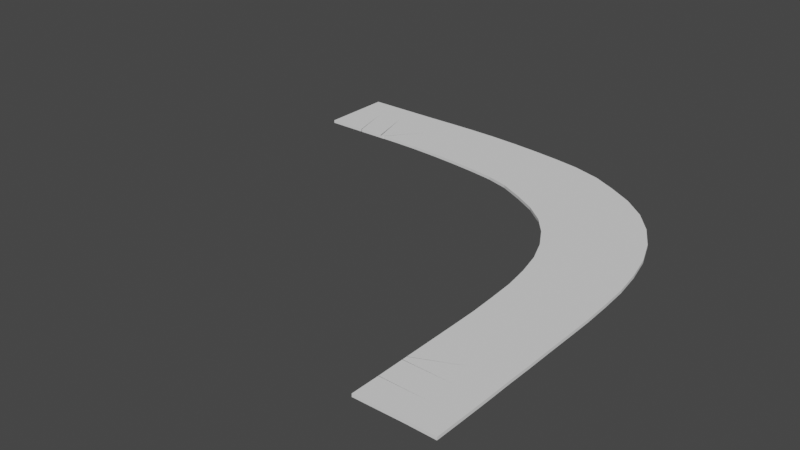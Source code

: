 # Source: 90Road_1.blend  (saved by Blender 3.5.10; exported with 4.5.12 LTS)
import bpy
from mathutils import Matrix  # noqa: F401  (used for matrix-valued properties, if any)

bpy.ops.wm.read_factory_settings(use_empty=True)
scene = bpy.context.scene
scene.name = 'Scene'

# ---- collections
col_collection = bpy.data.collections.new('Collection'); scene.collection.children.link(col_collection)

# ---- world
world_world = bpy.data.worlds.new('World'); scene.world = world_world
world_world.use_nodes = True; world_world.node_tree.nodes.clear()
_N = world_world.node_tree.nodes; _L = world_world.node_tree.links
n0 = _N.new('ShaderNodeOutputWorld'); n0.name = 'World Output'; n0.location = (300, 300)
n1 = _N.new('ShaderNodeBackground'); n1.name = 'Background'; n1.location = (10, 300)
n1.inputs[0].default_value = (0.05088, 0.05088, 0.05088, 1.0)
_L.new(n1.outputs[0], n0.inputs[0])
n0.is_active_output = True
world_world.color = (0.05088, 0.05088, 0.05088)
world_world.use_sun_shadow = False
world_world.sun_shadow_jitter_overblur = 0.0

# ---- meshes
me_cube_001 = bpy.data.meshes.new('Cube.001')
me_cube_001.from_pydata([(-2.0, -1.0, -1.0), (-2.0, -1.0, 1.0), (-2.0, 1.0, -1.0), (-2.0, 1.0, 1.0), (-1.016e-07, -1.0, -1.0), (-1.29e-07, -1.0, 1.0), (1.513e-07, 1.0, -1.0), (1.239e-07, 1.0, 1.0), (-1.016e-07, -1.0, -1.0), (-1.29e-07, -1.0, 1.0), (1.513e-07, 1.0, -1.0), (1.239e-07, 1.0, 1.0), (2.0, -1.0, -1.0), (2.0, -1.0, 1.0), (2.0, 1.0, -1.0), (2.0, 1.0, 1.0), (2.0, -1.0, -1.0), (2.0, -1.0, 1.0), (2.0, 1.0, -1.0), (2.0, 1.0, 1.0), (4.009, -0.9983, -1.0), (4.009, -0.9983, 1.0), (3.991, 1.002, -1.0), (3.991, 1.002, 1.0), (4.009, -0.9983, -1.0), (4.009, -0.9983, 1.0), (3.991, 1.002, -1.0), (3.991, 1.002, 1.0), (6.007, -0.9735, -1.0), (6.007, -0.9735, 1.0), (5.992, 1.026, -1.0), (5.992, 1.026, 1.0), (6.007, -0.9735, -1.0), (6.007, -0.9735, 1.0), (5.992, 1.026, -1.0), (5.992, 1.026, 1.0), (7.987, -0.9768, -1.0), (7.987, -0.9768, 1.0), (8.013, 1.023, -1.0), (8.013, 1.023, 1.0), (7.987, -0.9768, -1.0), (7.987, -0.9768, 1.0), (8.013, 1.023, -1.0), (8.013, 1.023, 1.0), (9.954, -1.031, -1.0), (9.954, -1.031, 1.0), (10.04, 0.9675, -1.0), (10.04, 0.9675, 1.0), (9.954, -1.031, -1.0), (9.954, -1.031, 1.0), (10.04, 0.9675, -1.0), (10.04, 0.9675, 1.0), (11.91, -1.158, -1.0), (11.91, -1.158, 1.0), (12.08, 0.8351, -1.0), (12.08, 0.8351, 1.0), (11.91, -1.158, -1.0), (11.91, -1.158, 1.0), (12.08, 0.8351, -1.0), (12.08, 0.8351, 1.0), (13.88, -1.344, -1.0), (13.88, -1.344, 1.0), (14.09, 0.6442, -1.0), (14.09, 0.6442, 1.0), (13.88, -1.344, -1.0), (13.88, -1.344, 1.0), (14.09, 0.6442, -1.0), (14.09, 0.6442, 1.0), (15.83, -1.584, -1.0), (15.83, -1.584, 1.0), (16.11, 0.397, -1.0), (16.11, 0.397, 1.0), (15.83, -1.584, -1.0), (15.83, -1.584, 1.0), (16.11, 0.397, -1.0), (16.11, 0.397, 1.0), (17.75, -1.898, -1.0), (17.75, -1.898, 1.0), (18.14, 0.06509, -1.0), (18.14, 0.06509, 1.0), (17.75, -1.898, -1.0), (17.75, -1.898, 1.0), (18.14, 0.06509, -1.0), (18.14, 0.06509, 1.0), (19.44, -2.38, -1.0), (19.44, -2.38, 1.0), (20.28, -0.5646, -1.0), (20.28, -0.5646, 1.0), (19.44, -2.38, -1.0), (19.44, -2.38, 1.0), (20.28, -0.5646, -1.0), (20.28, -0.5646, 1.0), (21.19, -3.25, -1.0), (21.19, -3.25, 1.0), (22.11, -1.469, -1.0), (22.11, -1.469, 1.0), (21.19, -3.25, -1.0), (21.19, -3.25, 1.0), (22.11, -1.469, -1.0), (22.11, -1.469, 1.0), (22.83, -4.183, -1.0), (22.83, -4.183, 1.0), (23.94, -2.516, -1.0), (23.94, -2.516, 1.0), (22.83, -4.183, -1.0), (22.83, -4.183, 1.0), (23.94, -2.516, -1.0), (23.94, -2.516, 1.0), (24.24, -5.314, -1.0), (24.24, -5.314, 1.0), (25.64, -3.889, -1.0), (25.64, -3.889, 1.0), (24.24, -5.314, -1.0), (24.24, -5.314, 1.0), (25.64, -3.889, -1.0), (25.64, -3.889, 1.0), (25.41, -6.705, -1.0), (25.41, -6.705, 1.0), (27.04, -5.557, -1.0), (27.04, -5.557, 1.0), (25.41, -6.705, -1.0), (25.41, -6.705, 1.0), (27.04, -5.557, -1.0), (27.04, -5.557, 1.0), (26.34, -8.289, -1.0), (26.34, -8.289, 1.0), (28.14, -7.413, -1.0), (28.14, -7.413, 1.0), (26.34, -8.289, -1.0), (26.34, -8.289, 1.0), (28.14, -7.413, -1.0), (28.14, -7.413, 1.0), (27.02, -10.01, -1.0), (27.02, -10.01, 1.0), (28.93, -9.411, -1.0), (28.93, -9.411, 1.0), (27.02, -10.01, -1.0), (27.02, -10.01, 1.0), (28.93, -9.411, -1.0), (28.93, -9.411, 1.0), (27.45, -11.83, -1.0), (27.45, -11.83, 1.0), (29.42, -11.47, -1.0), (29.42, -11.47, 1.0), (27.45, -11.83, -1.0), (27.45, -11.83, 1.0), (29.42, -11.47, -1.0), (29.42, -11.47, 1.0), (27.73, -13.71, -1.0), (27.73, -13.71, 1.0), (29.73, -13.55, -1.0), (29.73, -13.55, 1.0), (27.73, -13.71, -1.0), (27.73, -13.71, 1.0), (29.73, -13.55, -1.0), (29.73, -13.55, 1.0), (27.86, -15.68, -1.0), (27.86, -15.68, 1.0), (29.86, -15.57, -1.0), (29.86, -15.57, 1.0), (27.86, -15.68, -1.0), (27.86, -15.68, 1.0), (29.86, -15.57, -1.0), (29.86, -15.57, 1.0), (27.94, -17.65, -1.0), (27.94, -17.65, 1.0), (29.94, -17.6, -1.0), (29.94, -17.6, 1.0), (27.94, -17.65, -1.0), (27.94, -17.65, 1.0), (29.94, -17.6, -1.0), (29.94, -17.6, 1.0), (27.95, -19.62, -1.0), (27.95, -19.62, 1.0), (29.95, -19.62, -1.0), (29.95, -19.62, 1.0), (27.95, -19.62, -1.0), (27.95, -19.62, 1.0), (29.95, -19.62, -1.0), (29.95, -19.62, 1.0), (27.95, -21.63, -1.0), (27.95, -21.63, 1.0), (29.95, -21.62, -1.0), (29.95, -21.62, 1.0), (27.95, -21.63, -1.0), (27.95, -21.63, 1.0), (29.95, -21.62, -1.0), (29.95, -21.62, 1.0), (27.96, -23.62, -1.0), (27.96, -23.62, 1.0), (29.96, -23.62, -1.0), (29.96, -23.62, 1.0), (27.96, -23.62, -1.0), (27.96, -23.62, 1.0), (29.96, -23.62, -1.0), (29.96, -23.62, 1.0), (27.95, -25.62, -1.0), (27.95, -25.62, 1.0), (29.95, -25.62, -1.0), (29.95, -25.62, 1.0), (27.95, -25.62, -1.0), (27.95, -25.62, 1.0), (29.95, -25.62, -1.0), (29.95, -25.62, 1.0), (27.96, -27.63, -1.0), (27.96, -27.63, 1.0), (29.96, -27.62, -1.0), (29.96, -27.62, 1.0), (27.96, -27.63, -1.0), (27.96, -27.63, 1.0), (29.96, -27.62, -1.0), (29.96, -27.62, 1.0), (27.95, -29.61, -1.0), (27.95, -29.61, 1.0), (29.95, -29.64, -1.0), (29.95, -29.64, 1.0), (27.95, -29.61, -1.0), (27.95, -29.61, 1.0), (29.95, -29.64, -1.0), (29.95, -29.64, 1.0), (27.93, -31.61, -1.0), (27.93, -31.61, 1.0), (29.93, -31.64, -1.0), (29.93, -31.64, 1.0), (-2.0, -4.497, -1.0), (-2.0, -4.497, 1.0), (1.002, -4.497, 1.0), (1.002, -4.497, -1.0), (0.9638, -4.497, -1.0), (0.9638, -4.497, 1.0), (3.032, -4.497, 1.0), (3.032, -4.497, -1.0), (2.964, -4.497, -1.0), (2.964, -4.497, 1.0), (3.213, -4.495, 1.0), (3.213, -4.495, -1.0), (3.212, -4.495, -1.0), (3.212, -4.495, 1.0), (3.296, -4.471, 1.0), (3.296, -4.471, -1.0), (3.272, -4.471, -1.0), (3.272, -4.471, 1.0), (4.413, -4.474, 1.0), (4.413, -4.474, -1.0), (4.413, -4.474, -1.0), (4.413, -4.474, 1.0), (6.381, -4.528, 1.0), (6.381, -4.528, -1.0), (6.381, -4.528, -1.0), (6.381, -4.528, 1.0), (8.34, -4.655, 1.0), (8.34, -4.655, -1.0), (8.34, -4.655, -1.0), (8.34, -4.655, 1.0), (10.3, -4.841, 1.0), (10.3, -4.841, -1.0), (10.3, -4.841, -1.0), (10.3, -4.841, 1.0), (12.26, -5.081, 1.0), (12.26, -5.081, -1.0), (12.26, -5.081, -1.0), (12.26, -5.081, 1.0), (14.18, -5.395, 1.0), (14.18, -5.395, -1.0), (14.18, -5.395, -1.0), (14.18, -5.395, 1.0), (15.86, -5.877, 1.0), (15.86, -5.877, -1.0), (15.86, -5.877, -1.0), (15.86, -5.877, 1.0), (17.62, -6.747, 1.0), (17.62, -6.747, -1.0), (17.62, -6.747, -1.0), (17.62, -6.747, 1.0), (19.26, -7.681, 1.0), (19.26, -7.681, -1.0), (19.26, -7.681, -1.0), (19.26, -7.681, 1.0), (20.67, -8.811, 1.0), (20.67, -8.811, -1.0), (20.67, -8.811, -1.0), (20.67, -8.811, 1.0), (21.83, -10.2, 1.0), (21.83, -10.2, -1.0), (21.83, -10.2, -1.0), (21.83, -10.2, 1.0), (22.77, -11.79, 1.0), (22.77, -11.79, -1.0), (22.77, -11.79, -1.0), (22.77, -11.79, 1.0), (23.45, -13.5, 1.0), (23.45, -13.5, -1.0), (23.45, -13.5, -1.0), (23.45, -13.5, 1.0), (23.88, -15.33, 1.0), (23.88, -15.33, -1.0), (23.88, -15.33, -1.0), (23.88, -15.33, 1.0), (24.16, -17.21, 1.0), (24.16, -17.21, -1.0), (24.16, -17.21, -1.0), (24.16, -17.21, 1.0), (24.28, -19.17, 1.0), (24.28, -19.17, -1.0), (24.28, -19.17, -1.0), (24.28, -19.17, 1.0), (24.37, -21.15, 1.0), (24.37, -21.15, -1.0), (24.37, -21.15, -1.0), (24.37, -21.15, 1.0), (24.38, -23.12, 1.0), (24.38, -23.12, -1.0), (24.38, -23.12, -1.0), (24.38, -23.12, 1.0), (24.38, -25.12, 1.0), (24.38, -25.12, -1.0), (24.38, -25.12, -1.0), (24.38, -25.12, 1.0), (24.38, -27.12, 1.0), (24.38, -27.12, -1.0), (24.38, -27.12, -1.0), (24.38, -27.12, 1.0), (24.38, -27.23, 1.0), (24.38, -27.23, -1.0), (24.38, -27.21, -1.0), (24.38, -27.21, 1.0), (24.38, -27.6, 1.0), (24.38, -27.6, -1.0), (24.38, -27.58, -1.0), (24.38, -27.58, 1.0), (24.38, -29.58, 1.0), (24.38, -29.58, -1.0), (24.38, -29.56, -1.0), (24.38, -29.56, 1.0), (24.36, -31.64, 1.0), (24.36, -31.64, -1.0)], [], [(0, 1, 3, 2), (2, 3, 7, 6), (6, 7, 5, 4), (2, 6, 4, 0), (7, 3, 1, 5), (8, 9, 11, 10), (10, 11, 15, 14), (14, 15, 13, 12), (10, 14, 12, 8), (15, 11, 9, 13), (16, 17, 19, 18), (18, 19, 23, 22), (22, 23, 21, 20), (18, 22, 20, 16), (23, 19, 17, 21), (24, 25, 27, 26), (26, 27, 31, 30), (30, 31, 29, 28), (26, 30, 28, 24), (31, 27, 25, 29), (32, 33, 35, 34), (34, 35, 39, 38), (38, 39, 37, 36), (34, 38, 36, 32), (39, 35, 33, 37), (40, 41, 43, 42), (42, 43, 47, 46), (46, 47, 45, 44), (53, 49, 249, 250), (42, 46, 44, 40), (47, 43, 41, 45), (48, 49, 51, 50), (50, 51, 55, 54), (54, 55, 53, 52), (156, 157, 302, 303), (50, 54, 52, 48), (55, 51, 49, 53), (56, 57, 59, 58), (58, 59, 63, 62), (62, 63, 61, 60), (48, 52, 251, 248), (58, 62, 60, 56), (63, 59, 57, 61), (64, 65, 67, 66), (66, 67, 71, 70), (70, 71, 69, 68), (89, 88, 268, 269), (66, 70, 68, 64), (71, 67, 65, 69), (72, 73, 75, 74), (74, 75, 79, 78), (78, 79, 77, 76), (189, 185, 317, 318), (74, 78, 76, 72), (79, 75, 73, 77), (80, 81, 83, 82), (82, 83, 87, 86), (86, 87, 85, 84), (52, 53, 250, 251), (82, 86, 84, 80), (87, 83, 81, 85), (88, 89, 91, 90), (90, 91, 95, 94), (94, 95, 93, 92), (184, 188, 319, 316), (90, 94, 92, 88), (95, 91, 89, 93), (96, 97, 99, 98), (98, 99, 103, 102), (102, 103, 101, 100), (85, 81, 265, 266), (98, 102, 100, 96), (103, 99, 97, 101), (104, 105, 107, 106), (106, 107, 111, 110), (110, 111, 109, 108), (188, 189, 318, 319), (106, 110, 108, 104), (111, 107, 105, 109), (112, 113, 115, 114), (114, 115, 119, 118), (118, 119, 117, 116), (80, 84, 267, 264), (114, 118, 116, 112), (119, 115, 113, 117), (120, 121, 123, 122), (122, 123, 127, 126), (126, 127, 125, 124), (121, 120, 284, 285), (122, 126, 124, 120), (127, 123, 121, 125), (128, 129, 131, 130), (130, 131, 135, 134), (134, 135, 133, 132), (221, 217, 333, 334), (130, 134, 132, 128), (135, 131, 129, 133), (136, 137, 139, 138), (138, 139, 143, 142), (142, 143, 141, 140), (84, 85, 266, 267), (138, 142, 140, 136), (143, 139, 137, 141), (144, 145, 147, 146), (146, 147, 151, 150), (150, 151, 149, 148), (216, 220, 335, 332), (146, 150, 148, 144), (151, 147, 145, 149), (152, 153, 155, 154), (154, 155, 159, 158), (158, 159, 157, 156), (17, 16, 232, 233), (154, 158, 156, 152), (159, 155, 153, 157), (160, 161, 163, 162), (162, 163, 167, 166), (166, 167, 165, 164), (117, 113, 281, 282), (162, 166, 164, 160), (167, 163, 161, 165), (168, 169, 171, 170), (170, 171, 175, 174), (174, 175, 173, 172), (220, 221, 334, 335), (170, 174, 172, 168), (175, 171, 169, 173), (176, 177, 179, 178), (178, 179, 183, 182), (182, 183, 181, 180), (112, 116, 283, 280), (178, 182, 180, 176), (183, 179, 177, 181), (184, 185, 187, 186), (186, 187, 191, 190), (190, 191, 189, 188), (153, 152, 300, 301), (186, 190, 188, 184), (191, 187, 185, 189), (192, 193, 195, 194), (194, 195, 199, 198), (198, 199, 197, 196), (13, 9, 229, 230), (194, 198, 196, 192), (199, 195, 193, 197), (200, 201, 203, 202), (202, 203, 207, 206), (206, 207, 205, 204), (116, 117, 282, 283), (202, 206, 204, 200), (207, 203, 201, 205), (208, 209, 211, 210), (210, 211, 215, 214), (214, 215, 213, 212), (8, 12, 231, 228), (210, 214, 212, 208), (215, 211, 209, 213), (216, 217, 219, 218), (218, 219, 223, 222), (222, 223, 221, 220), (49, 48, 248, 249), (218, 222, 220, 216), (223, 219, 217, 221), (149, 145, 297, 298), (12, 13, 230, 231), (144, 148, 299, 296), (185, 184, 316, 317), (45, 41, 245, 246), (247, 246, 245, 244), (251, 250, 249, 248), (255, 254, 253, 252), (259, 258, 257, 256), (263, 262, 261, 260), (267, 266, 265, 264), (271, 270, 269, 268), (275, 274, 273, 272), (279, 278, 277, 276), (283, 282, 281, 280), (287, 286, 285, 284), (291, 290, 289, 288), (295, 294, 293, 292), (299, 298, 297, 296), (303, 302, 301, 300), (307, 306, 305, 304), (311, 310, 309, 308), (315, 314, 313, 312), (319, 318, 317, 316), (323, 322, 321, 320), (327, 326, 325, 324), (331, 330, 329, 328), (335, 334, 333, 332), (224, 227, 226, 225), (228, 231, 230, 229), (240, 243, 242, 241), (232, 235, 234, 233), (236, 239, 238, 237), (193, 192, 320, 321), (152, 156, 303, 300), (20, 21, 234, 235), (157, 153, 301, 302), (57, 56, 252, 253), (16, 20, 235, 232), (124, 125, 286, 287), (21, 17, 233, 234), (161, 160, 304, 305), (120, 124, 287, 284), (125, 121, 285, 286), (25, 24, 236, 237), (92, 93, 270, 271), (129, 128, 288, 289), (88, 92, 271, 268), (196, 197, 322, 323), (93, 89, 269, 270), (192, 196, 323, 320), (60, 61, 254, 255), (197, 193, 321, 322), (97, 96, 272, 273), (56, 60, 255, 252), (164, 165, 306, 307), (61, 57, 253, 254), (201, 200, 324, 325), (160, 164, 307, 304), (28, 29, 238, 239), (165, 161, 305, 306), (65, 64, 256, 257), (24, 28, 239, 236), (132, 133, 290, 291), (29, 25, 237, 238), (169, 168, 308, 309), (128, 132, 291, 288), (133, 129, 289, 290), (33, 32, 240, 241), (100, 101, 274, 275), (137, 136, 292, 293), (96, 100, 275, 272), (204, 205, 326, 327), (101, 97, 273, 274), (1, 0, 224, 225), (200, 204, 327, 324), (68, 69, 258, 259), (205, 201, 325, 326), (105, 104, 276, 277), (64, 68, 259, 256), (172, 173, 310, 311), (69, 65, 257, 258), (209, 208, 328, 329), (168, 172, 311, 308), (36, 37, 242, 243), (173, 169, 309, 310), (73, 72, 260, 261), (32, 36, 243, 240), (140, 141, 294, 295), (37, 33, 241, 242), (177, 176, 312, 313), (136, 140, 295, 292), (4, 5, 226, 227), (141, 137, 293, 294), (41, 40, 244, 245), (0, 4, 227, 224), (108, 109, 278, 279), (5, 1, 225, 226), (145, 144, 296, 297), (104, 108, 279, 276), (212, 213, 330, 331), (109, 105, 277, 278), (9, 8, 228, 229), (208, 212, 331, 328), (76, 77, 262, 263), (213, 209, 329, 330), (113, 112, 280, 281), (72, 76, 263, 260), (180, 181, 314, 315), (77, 73, 261, 262), (217, 216, 332, 333), (176, 180, 315, 312), (44, 45, 246, 247), (181, 177, 313, 314), (81, 80, 264, 265), (40, 44, 247, 244), (148, 149, 298, 299)])
_uv = me_cube_001.uv_layers.new(name='UVMap')
_uv.uv.foreach_set('vector', [0.8955, 0.5253, 0.8745, 0.532, 0.8682, 0.5092, 0.8911, 0.5035, 0.7896, 0.9149, 0.7068, 0.9149, 0.7068, 0.8321, 0.7896, 0.8321, 0.7896, 0.8321, 0.7068, 0.8321, 0.7068, 0.7494, 0.7896, 0.7494, 0.8911, 0.5035, 0.9148, 0.4998, 0.9178, 0.5235, 0.8955, 0.5253, 0.9578, 0.98, 0.9578, 0.9538, 0.9816, 0.9556, 0.984, 0.98, 0.6048, 0.9257, 0.5851, 0.9328, 0.5786, 0.9107, 0.6009, 0.905, 0.8723, 0.748, 0.7896, 0.748, 0.7896, 0.6653, 0.8723, 0.6653, 0.8723, 0.6653, 0.7896, 0.6653, 0.7896, 0.5826, 0.8723, 0.5826, 0.6009, 0.905, 0.6239, 0.902, 0.626, 0.9251, 0.6048, 0.9257, 0.7896, 0.6653, 0.7068, 0.6653, 0.7068, 0.5826, 0.7896, 0.5826, 0.4998, 0.7338, 0.4171, 0.7338, 0.4171, 0.6511, 0.4998, 0.6511, 0.4998, 0.6511, 0.4171, 0.6511, 0.4171, 0.5684, 0.4998, 0.5684, 0.4998, 0.5684, 0.4171, 0.5684, 0.4171, 0.4856, 0.4998, 0.4856, 0.647, 0.9866, 0.647, 0.9677, 0.666, 0.9676, 0.666, 0.9866, 0.4171, 0.5684, 0.3344, 0.5684, 0.3344, 0.4856, 0.4171, 0.4856, 0.2503, 0.9834, 0.1675, 0.9834, 0.1675, 0.9007, 0.2503, 0.9007, 0.2503, 0.9007, 0.1675, 0.9007, 0.1675, 0.8179, 0.2503, 0.8179, 0.2503, 0.8179, 0.1675, 0.8179, 0.1675, 0.7352, 0.2503, 0.7352, 0.9788, 0.5826, 0.9965, 0.5875, 0.9914, 0.6051, 0.9738, 0.6002, 0.9965, 0.6886, 0.9788, 0.6935, 0.9738, 0.6759, 0.9914, 0.6709, 0.3344, 0.9834, 0.2516, 0.9834, 0.2516, 0.9007, 0.3344, 0.9007, 0.3344, 0.9007, 0.2516, 0.9007, 0.2516, 0.8179, 0.3344, 0.8179, 0.3344, 0.8179, 0.2516, 0.8179, 0.2516, 0.7352, 0.3344, 0.7352, 0.9892, 0.1875, 0.9892, 0.2061, 0.9708, 0.2059, 0.9708, 0.1877, 0.7993, 0.1675, 0.8159, 0.1757, 0.8077, 0.1921, 0.7914, 0.184, 0.9752, 0.7348, 0.9929, 0.7299, 0.9977, 0.7476, 0.9801, 0.7524, 0.333, 0.7338, 0.2503, 0.7338, 0.2503, 0.6511, 0.333, 0.6511, 0.333, 0.6511, 0.2503, 0.6511, 0.2503, 0.5684, 0.333, 0.5684, 0.3673, 0.1762, 0.4258, 0.2347, 0.4258, 0.2347, 0.3673, 0.1762, 0.9801, 0.7524, 0.9621, 0.7571, 0.9578, 0.7393, 0.9752, 0.7348, 0.9787, 0.3348, 0.9787, 0.3546, 0.9591, 0.3544, 0.9591, 0.3351, 0.9787, 0.4601, 0.9591, 0.4601, 0.9591, 0.4405, 0.9787, 0.4405, 0.4258, 0.0006802, 0.4843, 0.05918, 0.4258, 0.1177, 0.3673, 0.05918, 0.3673, 0.05918, 0.4258, 0.1177, 0.3673, 0.1762, 0.3088, 0.1177, 0.5684, 0.08342, 0.4856, 0.08342, 0.4856, 0.08342, 0.5684, 0.08342, 0.9892, 0.1675, 0.9892, 0.1862, 0.9708, 0.1859, 0.9708, 0.1679, 0.4258, 0.1177, 0.4843, 0.1762, 0.4258, 0.2347, 0.3673, 0.1762, 0.739, 0.9346, 0.7206, 0.9346, 0.7206, 0.9162, 0.739, 0.9162, 0.8737, 0.4985, 0.7909, 0.4985, 0.7909, 0.4157, 0.8737, 0.4157, 0.8737, 0.4157, 0.7909, 0.4157, 0.7909, 0.333, 0.8737, 0.333, 0.2503, 0.05918, 0.3088, 0.1177, 0.3088, 0.1177, 0.2503, 0.05918, 0.9607, 0.2906, 0.9789, 0.2904, 0.9789, 0.3083, 0.9591, 0.3111, 0.9781, 0.4614, 0.9781, 0.4786, 0.9591, 0.4808, 0.9611, 0.4616, 0.668, 0.545, 0.6876, 0.545, 0.6876, 0.5646, 0.668, 0.5646, 0.6707, 0.9007, 0.588, 0.9007, 0.588, 0.8179, 0.6707, 0.8179, 0.6707, 0.8179, 0.588, 0.8179, 0.588, 0.7352, 0.6707, 0.7352, 0.1231, 0.9635, 0.1038, 0.9644, 0.09941, 0.918, 0.1159, 0.926, 0.7, 0.8302, 0.6824, 0.8394, 0.6737, 0.822, 0.6907, 0.813, 0.9787, 0.356, 0.9787, 0.3759, 0.9591, 0.3756, 0.9591, 0.3563, 0.8343, 0.5263, 0.8107, 0.5219, 0.8144, 0.4998, 0.8365, 0.5035, 0.1662, 0.9007, 0.08342, 0.9007, 0.08342, 0.8179, 0.1662, 0.8179, 0.1662, 0.8179, 0.08342, 0.8179, 0.08342, 0.7352, 0.1662, 0.7352, 0.1177, 0.4258, 0.1762, 0.4843, 0.1762, 0.4843, 0.1177, 0.4258, 0.8365, 0.5035, 0.8582, 0.5057, 0.8554, 0.5268, 0.8343, 0.5263, 0.08342, 0.8179, 0.0006802, 0.8179, 0.0006802, 0.7352, 0.08342, 0.7352, 0.9774, 0.2699, 0.9782, 0.2883, 0.9599, 0.289, 0.9591, 0.2707, 0.1662, 0.5684, 0.1662, 0.6511, 0.08342, 0.6511, 0.08342, 0.5684, 0.08342, 0.5684, 0.08342, 0.6511, 0.0006802, 0.6511, 0.0006802, 0.5684, 0.3088, 0.1177, 0.3673, 0.1762, 0.3673, 0.1762, 0.3088, 0.1177, 0.9591, 0.2707, 0.9602, 0.2503, 0.9782, 0.2539, 0.9774, 0.2699, 0.08342, 0.6511, 0.08342, 0.7338, 0.0006802, 0.7338, 0.0006802, 0.6511, 0.1038, 0.9644, 0.1231, 0.9635, 0.1233, 0.983, 0.1042, 0.9835, 0.9564, 0.9976, 0.8737, 0.9976, 0.8737, 0.9149, 0.9564, 0.9149, 0.9564, 0.9149, 0.8737, 0.9149, 0.8737, 0.8321, 0.9564, 0.8321, 0.0006802, 0.3088, 0.05918, 0.3673, 0.05918, 0.3673, 0.0006802, 0.3088, 0.1042, 0.9835, 0.08478, 0.9834, 0.08508, 0.9644, 0.1038, 0.9644, 0.1423, 0.983, 0.1233, 0.983, 0.1231, 0.9635, 0.1423, 0.9643, 0.6467, 0.9479, 0.6651, 0.9479, 0.6651, 0.9662, 0.6467, 0.9662, 0.647, 0.2503, 0.7055, 0.3088, 0.647, 0.3673, 0.5884, 0.3088, 0.5884, 0.3088, 0.647, 0.3673, 0.5884, 0.4258, 0.5299, 0.3673, 0.0006802, 0.6511, 0.0006802, 0.7338, 0.0006802, 0.7338, 0.0006802, 0.6511, 0.6467, 0.9662, 0.6274, 0.9653, 0.6294, 0.9471, 0.6467, 0.9479, 0.647, 0.3673, 0.7055, 0.4258, 0.647, 0.4843, 0.5884, 0.4258, 0.9578, 0.4985, 0.875, 0.4985, 0.875, 0.4157, 0.9578, 0.4157, 0.9578, 0.4157, 0.875, 0.4157, 0.875, 0.333, 0.9578, 0.333, 0.9578, 0.333, 0.875, 0.333, 0.875, 0.2503, 0.9578, 0.2503, 0.05918, 0.3673, 0.1177, 0.4258, 0.1177, 0.4258, 0.05918, 0.3673, 0.7262, 0.2486, 0.7021, 0.2479, 0.7049, 0.226, 0.7248, 0.2266, 0.6712, 0.2369, 0.6525, 0.2205, 0.669, 0.2049, 0.6844, 0.2184, 0.1662, 0.2489, 0.08342, 0.2489, 0.08342, 0.1662, 0.1662, 0.1662, 0.1662, 0.1662, 0.08342, 0.1662, 0.08342, 0.08342, 0.1662, 0.08342, 0.1662, 0.08342, 0.08342, 0.08342, 0.08342, 0.0006802, 0.1662, 0.0006802, 0.0006802, 0.4856, 0.0006802, 0.5684, 0.0006802, 0.5684, 0.0006802, 0.4856, 0.6457, 0.9676, 0.6457, 0.9875, 0.6274, 0.9859, 0.6274, 0.9693, 0.08342, 0.08342, 0.0006802, 0.08342, 0.0006802, 0.0006802, 0.08342, 0.0006802, 0.8289, 0.8273, 0.8299, 0.8457, 0.7909, 0.8453, 0.7913, 0.8063, 0.5025, 0.9007, 0.4198, 0.9007, 0.4198, 0.8179, 0.5025, 0.8179, 0.5025, 0.8179, 0.4198, 0.8179, 0.4198, 0.7352, 0.5025, 0.7352, 0.8299, 0.8457, 0.8289, 0.8273, 0.8458, 0.8594, 0.8479, 0.87, 0.7913, 0.8063, 0.8218, 0.7494, 0.8479, 0.8196, 0.8289, 0.8273, 0.8716, 0.9552, 0.8716, 0.9763, 0.8521, 0.9748, 0.8521, 0.9568, 0.7896, 0.5812, 0.7068, 0.5812, 0.7068, 0.4985, 0.7896, 0.4985, 0.7896, 0.4985, 0.7068, 0.4985, 0.7068, 0.4157, 0.7896, 0.4157, 0.7896, 0.4157, 0.7068, 0.4157, 0.7068, 0.333, 0.7896, 0.333, 0.5503, 0.933, 0.5721, 0.9307, 0.5586, 0.9755, 0.5449, 0.952, 0.1471, 0.902, 0.1661, 0.9072, 0.16, 0.9245, 0.1437, 0.9201, 0.9786, 0.3124, 0.9786, 0.3334, 0.9591, 0.3319, 0.9591, 0.3139, 0.4185, 0.9834, 0.3357, 0.9834, 0.3357, 0.9007, 0.4185, 0.9007, 0.4185, 0.9007, 0.3357, 0.9007, 0.3357, 0.8179, 0.4185, 0.8179, 0.4185, 0.8179, 0.3357, 0.8179, 0.3357, 0.7352, 0.4185, 0.7352, 0.0006802, 0.5684, 0.0006802, 0.6511, 0.0006802, 0.6511, 0.0006802, 0.5684, 0.7845, 0.2457, 0.7647, 0.2385, 0.7725, 0.2202, 0.7901, 0.2266, 0.754, 0.2426, 0.729, 0.2457, 0.7276, 0.222, 0.7497, 0.2192, 0.692, 0.86, 0.692, 0.8783, 0.6737, 0.8783, 0.6737, 0.86, 0.4116, 0.2503, 0.4701, 0.3088, 0.4116, 0.3673, 0.3531, 0.3088, 0.3531, 0.3088, 0.4116, 0.3673, 0.3531, 0.4258, 0.2946, 0.3673, 0.515, 0.9256, 0.5358, 0.9321, 0.5373, 0.9497, 0.5176, 0.9755, 0.6737, 0.86, 0.6743, 0.8408, 0.6925, 0.8425, 0.692, 0.86, 0.6743, 0.8975, 0.6737, 0.8783, 0.692, 0.8783, 0.6925, 0.8957, 0.668, 0.6235, 0.6864, 0.6235, 0.6864, 0.6419, 0.668, 0.6419, 0.5684, 0.2489, 0.4856, 0.2489, 0.4856, 0.1662, 0.5684, 0.1662, 0.5684, 0.1662, 0.4856, 0.1662, 0.4856, 0.08342, 0.5684, 0.08342, 0.4171, 0.7338, 0.4998, 0.7338, 0.4998, 0.7338, 0.4171, 0.7338, 0.6511, 0.1662, 0.5684, 0.1662, 0.5684, 0.08342, 0.6511, 0.08342, 0.683, 0.9791, 0.6841, 0.9584, 0.7022, 0.9613, 0.7034, 0.9791, 0.9564, 0.8308, 0.8737, 0.8308, 0.8737, 0.748, 0.9564, 0.748, 0.9564, 0.748, 0.8737, 0.748, 0.8737, 0.6653, 0.9564, 0.6653, 0.9564, 0.6653, 0.8737, 0.6653, 0.8737, 0.5826, 0.9564, 0.5826, 0.08342, 0.0006802, 0.0006802, 0.0006802, 0.0006802, 0.0006802, 0.08342, 0.0006802, 0.9686, 0.2352, 0.9453, 0.2341, 0.9467, 0.2111, 0.9695, 0.2121, 0.9787, 0.3984, 0.9787, 0.4182, 0.9591, 0.418, 0.9591, 0.3986, 0.829, 0.9402, 0.8215, 0.955, 0.7909, 0.9382, 0.8077, 0.9076, 0.5866, 0.9007, 0.5039, 0.9007, 0.5039, 0.8179, 0.5866, 0.8179, 0.5866, 0.8179, 0.5039, 0.8179, 0.5039, 0.7352, 0.5866, 0.7352, 0.5358, 0.9321, 0.5503, 0.933, 0.5449, 0.952, 0.5373, 0.9497, 0.8077, 0.9076, 0.8507, 0.8713, 0.8507, 0.9457, 0.829, 0.9402, 0.9787, 0.3772, 0.9787, 0.397, 0.9591, 0.3966, 0.9591, 0.3773, 0.9316, 0.5609, 0.9487, 0.5594, 0.9545, 0.5753, 0.9354, 0.5802, 0.902, 0.2489, 0.8193, 0.2489, 0.8193, 0.1662, 0.902, 0.1662, 0.902, 0.1662, 0.8193, 0.1662, 0.8193, 0.08342, 0.902, 0.08342, 0.2489, 0.0006802, 0.1662, 0.0006802, 0.1662, 0.0006802, 0.2489, 0.0006802, 0.9591, 0.4195, 0.9787, 0.4195, 0.9787, 0.4392, 0.9611, 0.4377, 0.9708, 0.568, 0.9545, 0.5753, 0.9487, 0.5594, 0.9635, 0.5517, 0.6831, 0.9387, 0.6831, 0.9204, 0.7014, 0.9204, 0.7014, 0.9387, 0.1762, 0.2503, 0.2347, 0.3088, 0.1762, 0.3673, 0.1177, 0.3088, 0.1177, 0.3088, 0.1762, 0.3673, 0.1177, 0.4258, 0.05918, 0.3673, 0.6864, 0.6235, 0.668, 0.6235, 0.668, 0.5777, 0.6864, 0.5777, 0.7014, 0.9387, 0.7014, 0.9571, 0.683, 0.957, 0.6831, 0.9387, 0.7014, 0.902, 0.7014, 0.9204, 0.6831, 0.9204, 0.683, 0.9021, 0.5084, 0.954, 0.4848, 0.9561, 0.467, 0.902, 0.5137, 0.9073, 0.8179, 0.1662, 0.7352, 0.1662, 0.7352, 0.08342, 0.8179, 0.08342, 0.8179, 0.08342, 0.7352, 0.08342, 0.7352, 0.0006802, 0.8179, 0.0006802, 0.5735, 0.9529, 0.5851, 0.9328, 0.6028, 0.9568, 0.6047, 0.9742, 0.9933, 0.7585, 0.9933, 0.7949, 0.9578, 0.791, 0.9651, 0.766, 0.7352, 0.08342, 0.6525, 0.08342, 0.6525, 0.0006802, 0.7352, 0.0006802, 0.6667, 0.7338, 0.5839, 0.7338, 0.5839, 0.6511, 0.6667, 0.6511, 0.6667, 0.6511, 0.5839, 0.6511, 0.5839, 0.5684, 0.6667, 0.5684, 0.6667, 0.5684, 0.5839, 0.5684, 0.5839, 0.4856, 0.6667, 0.4856, 0.1662, 0.0006802, 0.08342, 0.0006802, 0.08342, 0.0006802, 0.1662, 0.0006802, 0.8496, 0.7494, 0.8678, 0.7496, 0.8677, 0.7679, 0.8493, 0.7677, 0.5839, 0.5684, 0.5012, 0.5684, 0.5012, 0.4856, 0.5839, 0.4856, 0.4656, 0.9749, 0.4427, 0.9755, 0.4198, 0.9409, 0.4656, 0.902, 0.9861, 0.1662, 0.9034, 0.1662, 0.9034, 0.08342, 0.9861, 0.08342, 0.9861, 0.08342, 0.9034, 0.08342, 0.9034, 0.0006802, 0.9861, 0.0006802, 0.6048, 0.9257, 0.626, 0.9251, 0.626, 0.9646, 0.6121, 0.9504, 0.6815, 0.6432, 0.7, 0.6432, 0.6998, 0.6616, 0.6816, 0.6616, 0.7, 0.7637, 0.6815, 0.7637, 0.6816, 0.7454, 0.6998, 0.7454, 0.08342, 0.9848, 0.0006802, 0.9848, 0.0006802, 0.902, 0.08342, 0.902, 0.5295, 0.902, 0.5632, 0.9026, 0.5477, 0.9229, 0.5407, 0.9207, 0.5407, 0.9207, 0.5477, 0.9229, 0.5503, 0.933, 0.5358, 0.9321, 0.7041, 0.5659, 0.7041, 0.6487, 0.7041, 0.6487, 0.7041, 0.5659, 0.5295, 0.902, 0.5407, 0.9207, 0.5358, 0.9321, 0.515, 0.9256, 0.5477, 0.9229, 0.5632, 0.9026, 0.5721, 0.9307, 0.5503, 0.933, 0.3531, 0.4258, 0.4116, 0.4843, 0.4116, 0.4843, 0.3531, 0.4258, 0.6787, 0.6586, 0.6772, 0.6432, 0.6731, 0.6531, 0.668, 0.6586, 0.2361, 0.3088, 0.2946, 0.3673, 0.2946, 0.3673, 0.2361, 0.3088, 0.7041, 0.65, 0.7041, 0.7328, 0.7041, 0.7328, 0.7041, 0.65, 0.2503, 0.5684, 0.1675, 0.5684, 0.1675, 0.5684, 0.2503, 0.5684, 0.333, 0.5684, 0.2503, 0.5684, 0.2503, 0.4856, 0.333, 0.4856, 0.3088, 0.1177, 0.3673, 0.1762, 0.3088, 0.2347, 0.2503, 0.1762, 0.8737, 0.333, 0.7909, 0.333, 0.7909, 0.2503, 0.8737, 0.2503, 0.6878, 0.4856, 0.6985, 0.5057, 0.6837, 0.5085, 0.668, 0.4962, 0.8256, 0.5687, 0.7978, 0.5687, 0.8131, 0.5552, 0.8168, 0.5564, 0.9708, 0.2454, 0.9708, 0.2271, 0.9869, 0.2271, 0.9869, 0.2454, 0.114, 0.902, 0.1303, 0.9169, 0.1159, 0.926, 0.09941, 0.918, 0.5299, 0.3673, 0.5884, 0.4258, 0.5299, 0.4843, 0.4714, 0.4258, 0.713, 0.1893, 0.7033, 0.184, 0.7015, 0.1675, 0.7262, 0.1751, 0.9875, 0.2074, 0.9875, 0.2257, 0.9708, 0.2257, 0.9708, 0.2074, 0.8472, 0.8584, 0.8479, 0.863, 0.8479, 0.87, 0.8458, 0.8594, 0.7896, 0.333, 0.7068, 0.333, 0.7068, 0.2503, 0.7896, 0.2503, 0.7672, 0.1879, 0.7618, 0.1877, 0.7515, 0.1675, 0.7806, 0.1777, 0.2946, 0.3673, 0.3531, 0.4258, 0.2946, 0.4843, 0.2361, 0.4258, 0.5684, 0.08342, 0.4856, 0.08342, 0.4856, 0.0006802, 0.5684, 0.0006802, 0.9249, 0.1838, 0.9225, 0.1837, 0.9078, 0.1779, 0.9329, 0.1675, 0.8421, 0.9823, 0.8425, 0.9807, 0.8424, 0.9794, 0.844, 0.9848, 0.902, 0.08342, 0.8193, 0.08342, 0.8193, 0.0006802, 0.902, 0.0006802, 0.05918, 0.3673, 0.1177, 0.4258, 0.05918, 0.4843, 0.0006802, 0.4258, 0.5137, 0.9924, 0.5121, 0.9852, 0.5091, 0.9866, 0.5135, 0.9885, 0.867, 0.8006, 0.8671, 0.819, 0.8635, 0.819, 0.8635, 0.8007, 0.6995, 0.6943, 0.6995, 0.7126, 0.6812, 0.7126, 0.6812, 0.6943, 0.5373, 0.9497, 0.5449, 0.952, 0.5586, 0.9755, 0.5176, 0.9755, 0.8997, 0.5482, 0.9178, 0.5678, 0.8949, 0.5774, 0.8922, 0.5536, 0.6121, 0.9504, 0.626, 0.9646, 0.6047, 0.9742, 0.6028, 0.9568, 0.8079, 0.2484, 0.7985, 0.2437, 0.8066, 0.2273, 0.8159, 0.2319, 0.8619, 0.9218, 0.8596, 0.9218, 0.8596, 0.9035, 0.8619, 0.9035, 0.9578, 0.6289, 0.9586, 0.6289, 0.9586, 0.6472, 0.9578, 0.6472, 0.4848, 0.9561, 0.5084, 0.954, 0.5135, 0.9885, 0.5091, 0.9866, 0.9725, 0.8585, 0.9578, 0.8458, 0.9578, 0.7962, 0.9725, 0.809, 0.9839, 0.8943, 0.9578, 0.8943, 0.9649, 0.8599, 0.9802, 0.8617, 0.7, 0.6118, 0.6864, 0.6235, 0.6864, 0.5777, 0.7, 0.5659, 0.7206, 0.9346, 0.739, 0.9346, 0.739, 0.9804, 0.7206, 0.9804, 0.8705, 0.9539, 0.8521, 0.9538, 0.8596, 0.9218, 0.8619, 0.9218, 0.8479, 0.8196, 0.8444, 0.8417, 0.8479, 0.863, 0.8472, 0.8584, 0.8521, 0.8715, 0.8705, 0.8713, 0.8619, 0.9035, 0.8596, 0.9035, 0.8737, 0.8308, 0.9564, 0.8308, 0.9564, 0.8308, 0.8737, 0.8308, 0.8289, 0.8273, 0.8479, 0.8196, 0.8472, 0.8584, 0.8458, 0.8594, 0.8444, 0.8417, 0.8299, 0.8457, 0.8479, 0.87, 0.8479, 0.863, 0.1675, 0.9834, 0.2503, 0.9834, 0.2503, 0.9834, 0.1675, 0.9834, 0.9564, 0.8321, 0.8737, 0.8321, 0.8737, 0.8321, 0.9564, 0.8321, 0.7068, 0.5812, 0.7896, 0.5812, 0.7896, 0.5812, 0.7068, 0.5812, 0.7541, 0.9226, 0.7722, 0.9162, 0.7722, 0.9651, 0.7541, 0.9714, 0.5063, 0.9725, 0.4978, 0.9722, 0.5121, 0.9852, 0.5137, 0.9924, 0.1423, 0.9643, 0.1231, 0.9635, 0.1159, 0.926, 0.1303, 0.9169, 0.5084, 0.954, 0.5063, 0.9725, 0.5137, 0.9924, 0.5135, 0.9885, 0.8737, 0.333, 0.7909, 0.333, 0.7909, 0.333, 0.8737, 0.333, 0.4978, 0.9722, 0.4848, 0.9561, 0.5091, 0.9866, 0.5121, 0.9852, 0.6651, 0.9479, 0.6467, 0.9479, 0.6467, 0.902, 0.6651, 0.902, 0.739, 0.9346, 0.7528, 0.9229, 0.7528, 0.9687, 0.739, 0.9804, 0.9467, 0.2111, 0.9214, 0.2213, 0.9225, 0.1837, 0.9249, 0.1838, 0.7068, 0.9229, 0.7206, 0.9346, 0.7206, 0.9804, 0.7068, 0.9687, 0.5839, 0.7338, 0.6667, 0.7338, 0.6667, 0.7338, 0.5839, 0.7338, 0.9695, 0.2121, 0.9467, 0.2111, 0.9249, 0.1838, 0.9329, 0.1675, 0.2503, 0.7352, 0.1675, 0.7352, 0.1675, 0.7352, 0.2503, 0.7352, 0.9214, 0.2213, 0.9034, 0.2352, 0.9078, 0.1779, 0.9225, 0.1837, 0.6876, 0.545, 0.668, 0.545, 0.668, 0.4962, 0.6837, 0.5085, 0.9738, 0.6002, 0.9914, 0.6051, 0.9586, 0.6289, 0.9578, 0.6289, 0.7896, 0.333, 0.7068, 0.333, 0.7068, 0.333, 0.7896, 0.333, 0.9914, 0.6709, 0.9738, 0.6759, 0.9578, 0.6472, 0.9586, 0.6472, 0.8215, 0.955, 0.829, 0.9402, 0.844, 0.9848, 0.8424, 0.9794, 0.1437, 0.9201, 0.16, 0.9245, 0.1661, 0.9699, 0.1498, 0.9655, 0.7892, 0.9621, 0.7736, 0.9686, 0.7736, 0.9228, 0.7892, 0.9162, 0.2516, 0.9834, 0.3344, 0.9834, 0.3344, 0.9834, 0.2516, 0.9834, 0.5299, 0.3673, 0.5884, 0.4258, 0.5884, 0.4258, 0.5299, 0.3673, 0.3357, 0.9834, 0.4185, 0.9834, 0.4185, 0.9834, 0.3357, 0.9834, 0.4714, 0.3088, 0.5299, 0.3673, 0.5299, 0.3673, 0.4714, 0.3088, 0.6667, 0.4856, 0.5839, 0.4856, 0.5839, 0.4856, 0.6667, 0.4856, 0.6817, 0.9526, 0.6651, 0.9479, 0.6651, 0.902, 0.6817, 0.9068, 0.8745, 0.532, 0.8955, 0.5253, 0.8997, 0.5482, 0.8922, 0.5536, 0.8493, 0.7677, 0.8677, 0.7679, 0.867, 0.8006, 0.8635, 0.8007, 0.6707, 0.7352, 0.588, 0.7352, 0.588, 0.7352, 0.6707, 0.7352, 0.8678, 0.8517, 0.8495, 0.852, 0.8635, 0.819, 0.8671, 0.819, 0.875, 0.4985, 0.9578, 0.4985, 0.9578, 0.4985, 0.875, 0.4985, 0.6907, 0.813, 0.6737, 0.822, 0.683, 0.774, 0.7, 0.7651, 0.8507, 0.9457, 0.8409, 0.9618, 0.8425, 0.9807, 0.8421, 0.9823, 0.7043, 0.5555, 0.6876, 0.545, 0.6837, 0.5085, 0.6985, 0.5057, 0.4427, 0.9755, 0.4656, 0.9749, 0.4494, 0.9993, 0.4461, 0.9966, 0.829, 0.9402, 0.8507, 0.9457, 0.8421, 0.9823, 0.844, 0.9848, 0.3344, 0.7352, 0.2516, 0.7352, 0.2516, 0.7352, 0.3344, 0.7352, 0.8409, 0.9618, 0.8215, 0.955, 0.8424, 0.9794, 0.8425, 0.9807, 0.8107, 0.5219, 0.8343, 0.5263, 0.8168, 0.5564, 0.8131, 0.5552, 0.9578, 0.9095, 0.9713, 0.8957, 0.9713, 0.9445, 0.9635, 0.9525, 0.7725, 0.2202, 0.7497, 0.2192, 0.7618, 0.1877, 0.7672, 0.1879, 0.7914, 0.184, 0.8077, 0.1921, 0.8159, 0.2319, 0.8066, 0.2273, 0.9487, 0.5594, 0.9316, 0.5609, 0.9353, 0.514, 0.9555, 0.5163, 0.7901, 0.2266, 0.7725, 0.2202, 0.7672, 0.1879, 0.7806, 0.1777, 0.7896, 0.7494, 0.7068, 0.7494, 0.7068, 0.7494, 0.7896, 0.7494, 0.7497, 0.2192, 0.7276, 0.222, 0.7515, 0.1675, 0.7618, 0.1877, 0.7014, 0.5659, 0.7014, 0.6487, 0.7014, 0.6487, 0.7014, 0.5659, 0.8955, 0.5253, 0.9178, 0.5235, 0.9178, 0.5678, 0.8997, 0.5482, 0.7049, 0.226, 0.6844, 0.2184, 0.7033, 0.184, 0.713, 0.1893, 0.8596, 0.5519, 0.8745, 0.532, 0.8922, 0.5536, 0.8949, 0.5774, 0.7027, 0.5659, 0.7027, 0.6487, 0.7027, 0.6487, 0.7027, 0.5659, 0.7248, 0.2266, 0.7049, 0.226, 0.713, 0.1893, 0.7262, 0.1751, 0.9884, 0.5172, 0.983, 0.4998, 0.9792, 0.5112, 0.9722, 0.5172, 0.6844, 0.2184, 0.669, 0.2049, 0.7015, 0.1675, 0.7033, 0.184, 0.5851, 0.9328, 0.6048, 0.9257, 0.6121, 0.9504, 0.6028, 0.9568, 0.6816, 0.6616, 0.6998, 0.6616, 0.6995, 0.6943, 0.6812, 0.6943, 0.1662, 0.7352, 0.08342, 0.7352, 0.08342, 0.7352, 0.1662, 0.7352, 0.6998, 0.7454, 0.6816, 0.7454, 0.6812, 0.7126, 0.6995, 0.7126, 0.08342, 0.2489, 0.1662, 0.2489, 0.1662, 0.2489, 0.08342, 0.2489, 0.8343, 0.5263, 0.8554, 0.5268, 0.8256, 0.5687, 0.8168, 0.5564, 0.902, 0.08342, 0.8193, 0.08342, 0.8193, 0.08342, 0.902, 0.08342, 0.7909, 0.5106, 0.8107, 0.5219, 0.8131, 0.5552, 0.7978, 0.5687, 0.0006802, 0.9848, 0.08342, 0.9848, 0.08342, 0.9848, 0.0006802, 0.9848, 0.9316, 0.5609, 0.9192, 0.5467, 0.9229, 0.4998, 0.9353, 0.514, 0.333, 0.5684, 0.2503, 0.5684, 0.2503, 0.5684, 0.333, 0.5684, 0.9635, 0.5517, 0.9487, 0.5594, 0.9555, 0.5163, 0.9708, 0.5054, 0.7027, 0.65, 0.7027, 0.7328, 0.7027, 0.7328, 0.7027, 0.65, 0.9752, 0.7348, 0.9578, 0.7393, 0.9803, 0.6994, 0.9977, 0.6949, 0.2946, 0.3673, 0.3531, 0.4258, 0.3531, 0.4258, 0.2946, 0.3673])
me_cube_001.update()

# ---- objects
ob_cube = bpy.data.objects.new('Cube', me_cube_001)

# ---- transforms, parenting, visibility, modifiers, constraints
ob_cube.location = (2.037, 0.0, 0.0)
ob_cube.scale = (1.0, 1.0, 0.1084)

# ---- collection membership
col_collection.objects.link(ob_cube)

# ---- scene / render settings (as saved in the file)
scene.frame_start = 1; scene.frame_end = 250; scene.frame_set(1)
scene.render.engine = 'BLENDER_EEVEE_NEXT'
scene.cycles.sampling_pattern = 'TABULATED_SOBOL'
scene.view_settings.view_transform = 'Filmic'
bpy.context.view_layer.update()

# ---- added for rendering (the .blend has no active camera and no usable light): camera, sun
cam_auto = bpy.data.cameras.new('AutoCamera')
cam_auto.lens = 50.0
cam_auto.sensor_width = 36.0
cam_auto.clip_end = 1000.0
ob_auto_camera = bpy.data.objects.new('AutoCamera', cam_auto)
scene.collection.objects.link(ob_auto_camera)
ob_auto_camera.location = (58.2965, -66.0423, 33.8245)
ob_auto_camera.rotation_euler = (1.09748, -7.21219e-08, 0.694738)
scene.camera = ob_auto_camera
light_auto_sun = bpy.data.lights.new('AutoSun', 'SUN')
light_auto_sun.energy = 3.0
light_auto_sun.angle = 0.0523599
ob_auto_sun = bpy.data.objects.new('AutoSun', light_auto_sun)
scene.collection.objects.link(ob_auto_sun)
ob_auto_sun.rotation_euler = (0.872665, 0.174533, 0.523599)
bpy.context.view_layer.update()
